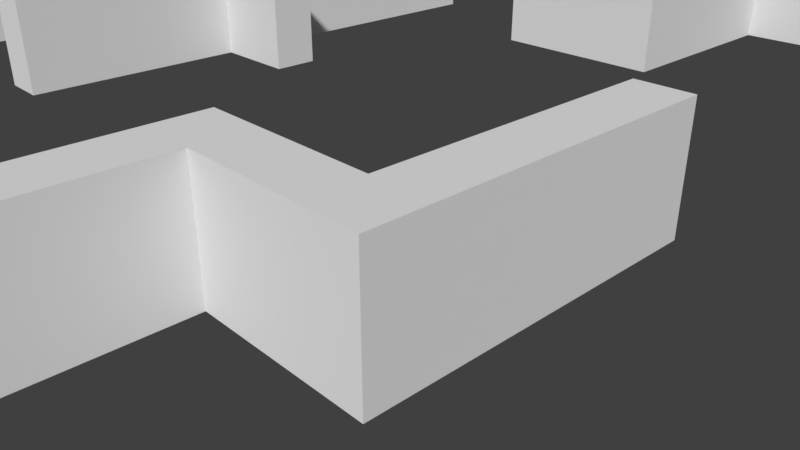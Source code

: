 # Source: Map_v1.blend  (saved by Blender 2.78.0; exported with 4.5.12 LTS)
import bpy
from mathutils import Matrix  # noqa: F401  (used for matrix-valued properties, if any)

bpy.ops.wm.read_factory_settings(use_empty=True)
scene = bpy.context.scene
scene.name = 'Scene'

# ---- collections
col_collection_1 = bpy.data.collections.new('Collection 1'); scene.collection.children.link(col_collection_1)

# ---- world
world_world = bpy.data.worlds.new('World'); scene.world = world_world
world_world.color = (0.05088, 0.05088, 0.05088)
world_world.use_sun_shadow = False
world_world.sun_shadow_jitter_overblur = 0.0
world_world.cycles.sampling_method = 'MANUAL'

# ---- cameras
cam_camera = bpy.data.cameras.new('Camera')
cam_camera.clip_end = 100.0
cam_camera.lens = 35.0
cam_camera.sensor_width = 32.0
cam_camera.sensor_height = 18.0
cam_camera.ortho_scale = 7.314
cam_camera.dof.focus_distance = 0.0
cam_camera.dof.aperture_fstop = 128.0

# ---- meshes
me_plane_003 = bpy.data.meshes.new('Plane.003')
me_plane_003.from_pydata([(19.56, 15.42, 0.002212), (19.56, 17.23, 0.002212), (25.01, 15.42, 0.002212), (25.01, 17.23, 0.002212), (19.56, 15.42, 0.2689), (19.56, 17.23, 0.2689), (25.01, 15.42, 0.2689), (25.01, 17.23, 0.2689)], [], [(0, 1, 5, 4), (2, 6, 4, 0), (6, 2, 3, 7), (3, 2, 0, 1), (6, 7, 5, 4), (7, 3, 1, 5)])
me_plane_003.use_remesh_preserve_volume = False
me_plane_003.use_remesh_preserve_attributes = False
me_plane_003.use_mirror_vertex_groups = False
me_plane_003.update()
me_plane_002 = bpy.data.meshes.new('Plane.002')
me_plane_002.from_pydata([(-29.54, -30.04, 0.002212), (30.46, -30.04, 0.002212), (-29.54, 29.96, 0.002212), (30.46, 29.96, 0.002212), (-29.54, 24.51, 0.002212), (-29.54, 19.05, 0.002212), (-29.54, 13.6, 0.002212), (-29.54, 8.144, 0.002212), (-29.54, 2.69, 0.002212), (-29.54, -2.765, 0.002212), (-29.54, -8.22, 0.002212), (-29.54, -13.67, 0.002212), (-29.54, -19.13, 0.002212), (-29.54, -24.58, 0.002212), (-24.08, -30.04, 0.002212), (-18.63, -30.04, 0.002212), (-13.17, -30.04, 0.002212), (-7.718, -30.04, 0.002212), (-2.263, -30.04, 0.002212), (3.192, -30.04, 0.002212), (8.646, -30.04, 0.002212), (14.1, -30.04, 0.002212), (19.56, -30.04, 0.002212), (25.01, -30.04, 0.002212), (30.46, -24.58, 0.002212), (30.46, -19.13, 0.002212), (30.46, -13.67, 0.002212), (30.46, -8.22, 0.002212), (30.46, -2.765, 0.002212), (30.46, 2.69, 0.002212), (30.46, 8.144, 0.002212), (30.46, 13.6, 0.002212), (30.46, 19.05, 0.002212), (30.46, 24.51, 0.002212), (25.01, 29.96, 0.002212), (19.56, 29.96, 0.002212), (14.1, 29.96, 0.002212), (8.646, 29.96, 0.002212), (3.192, 29.96, 0.002212), (-2.263, 29.96, 0.002212), (-7.718, 29.96, 0.002212), (-13.17, 29.96, 0.002212), (-18.63, 29.96, 0.002212), (-24.08, 29.96, 0.002212), (-24.08, 19.05, 0.002212), (-18.63, 2.69, 0.002212), (-18.63, 8.144, 0.002212), (-18.63, 13.6, 0.002212), (-18.63, 19.05, 0.002212), (-7.718, -19.13, 0.002212), (-7.718, -13.67, 0.002212), (-7.718, 19.05, 0.002212), (-2.263, -19.13, 0.002212), (-2.263, -13.67, 0.002212), (-2.263, -8.22, 0.002212), (-2.263, -2.765, 0.002212), (3.192, -2.765, 0.002212), (3.192, 2.69, 0.002212), (14.1, -24.58, 0.002212), (-29.54, -26.4, 0.002212), (-29.54, -28.22, 0.002212), (26.83, -30.04, 0.002212), (28.65, -30.04, 0.002212), (30.46, 26.33, 0.002212), (30.46, 28.14, 0.002212), (-25.9, 29.96, 0.002212), (-27.72, 29.96, 0.002212), (-29.54, 28.14, 0.002212), (-29.54, 26.33, 0.002212), (-29.54, 22.69, 0.002212), (-29.54, 20.87, 0.002212), (-29.54, 17.23, 0.002212), (-29.54, 15.42, 0.002212), (-29.54, 11.78, 0.002212), (-29.54, 9.962, 0.002212), (-29.54, 6.326, 0.002212), (-29.54, 4.508, 0.002212), (-29.54, 0.8714, 0.002212), (-29.54, -0.9468, 0.002212), (-29.54, -4.583, 0.002212), (-29.54, -6.401, 0.002212), (-29.54, -10.04, 0.002212), (-29.54, -11.86, 0.002212), (-29.54, -15.49, 0.002212), (-29.54, -17.31, 0.002212), (-29.54, -20.95, 0.002212), (-29.54, -22.77, 0.002212), (-27.72, -30.04, 0.002212), (-25.9, -30.04, 0.002212), (-22.26, -30.04, 0.002212), (-20.44, -30.04, 0.002212), (-16.81, -30.04, 0.002212), (-14.99, -30.04, 0.002212), (-11.35, -30.04, 0.002212), (-9.536, -30.04, 0.002212), (-5.899, -30.04, 0.002212), (-4.081, -30.04, 0.002212), (-0.4448, -30.04, 0.002212), (1.373, -30.04, 0.002212), (5.01, -30.04, 0.002212), (6.828, -30.04, 0.002212), (10.46, -30.04, 0.002212), (12.28, -30.04, 0.002212), (15.92, -30.04, 0.002212), (17.74, -30.04, 0.002212), (21.37, -30.04, 0.002212), (23.19, -30.04, 0.002212), (30.46, -28.22, 0.002212), (30.46, -26.4, 0.002212), (30.46, -22.77, 0.002212), (30.46, -20.95, 0.002212), (30.46, -17.31, 0.002212), (30.46, -15.49, 0.002212), (30.46, -11.86, 0.002212), (30.46, -10.04, 0.002212), (30.46, -6.401, 0.002212), (30.46, -4.583, 0.002212), (30.46, -0.9468, 0.002212), (30.46, 0.8714, 0.002212), (30.46, 4.508, 0.002212), (30.46, 6.326, 0.002212), (30.46, 9.962, 0.002212), (30.46, 11.78, 0.002212), (30.46, 15.42, 0.002212), (30.46, 17.23, 0.002212), (30.46, 20.87, 0.002212), (30.46, 22.69, 0.002212), (28.65, 29.96, 0.002212), (26.83, 29.96, 0.002212), (23.19, 29.96, 0.002212), (21.37, 29.96, 0.002212), (17.74, 29.96, 0.002212), (15.92, 29.96, 0.002212), (12.28, 29.96, 0.002212), (10.46, 29.96, 0.002212), (6.828, 29.96, 0.002212), (5.01, 29.96, 0.002212), (1.373, 29.96, 0.002212), (-0.4448, 29.96, 0.002212), (-4.081, 29.96, 0.002212), (-5.899, 29.96, 0.002212), (-9.536, 29.96, 0.002212), (-11.35, 29.96, 0.002212), (-14.99, 29.96, 0.002212), (-16.81, 29.96, 0.002212), (-20.44, 29.96, 0.002212), (-22.26, 29.96, 0.002212), (-24.08, 28.14, 0.002212), (-24.08, -28.22, 0.002212), (-24.08, 17.23, 0.002212), (-18.63, 28.14, 0.002212), (-18.63, -28.22, 0.002212), (-20.63, -17.31, 0.002212), (-20.63, -15.49, 0.002212), (-18.63, -0.9468, 0.002212), (-18.63, 0.8714, 0.002212), (-18.63, 4.508, 0.002212), (-18.63, 6.326, 0.002212), (-18.63, 9.962, 0.002212), (-18.63, 11.78, 0.002212), (-18.63, 15.42, 0.002212), (-18.63, 17.23, 0.002212), (-18.63, 20.87, 0.002212), (-18.63, 22.69, 0.002212), (-13.17, 28.14, 0.002212), (-13.17, -28.22, 0.002212), (-7.718, 28.14, 0.002212), (-7.718, -28.22, 0.002212), (-7.718, -22.77, 0.002212), (-7.718, -20.95, 0.002212), (-7.718, -17.31, 0.002212), (-7.718, -15.49, 0.002212), (-7.718, -11.86, 0.002212), (-7.718, 20.87, 0.002212), (-2.263, 28.14, 0.002212), (-2.263, -28.22, 0.002212), (-2.263, -22.77, 0.002212), (-2.263, -20.95, 0.002212), (-2.263, -17.31, 0.002212), (-2.263, -15.49, 0.002212), (-2.263, -11.86, 0.002212), (-2.263, -10.04, 0.002212), (-2.263, -6.401, 0.002212), (-2.263, -4.583, 0.002212), (3.192, 28.14, 0.002212), (3.192, -28.22, 0.002212), (3.192, -4.583, 0.002212), (3.192, -0.9468, 0.002212), (3.192, 0.8714, 0.002212), (3.192, 4.508, 0.002212), (3.192, 6.326, 0.002212), (8.646, 28.14, 0.002212), (8.646, -28.22, 0.002212), (8.646, -22.77, 0.002212), (8.646, -20.95, 0.002212), (8.646, 20.87, 0.002212), (8.646, 22.69, 0.002212), (14.1, 28.14, 0.002212), (14.1, -28.22, 0.002212), (14.1, -26.4, 0.002212), (14.1, -22.77, 0.002212), (14.1, -20.95, 0.002212), (14.1, 20.87, 0.002212), (14.1, 22.69, 0.002212), (19.56, 28.14, 0.002212), (19.56, -28.22, 0.002212), (19.56, 15.42, 0.002212), (19.56, 17.23, 0.002212), (25.01, 28.14, 0.002212), (25.01, -28.22, 0.002212), (25.01, 15.42, 0.002212), (25.01, 17.23, 0.002212), (-27.72, -24.58, 0.002212), (-27.72, -19.13, 0.002212), (-27.72, -13.67, 0.002212), (-27.72, -8.22, 0.002212), (-27.72, -2.765, 0.002212), (-27.72, 2.69, 0.002212), (-27.72, 8.144, 0.002212), (-27.72, 13.6, 0.002212), (-25.9, 19.05, 0.002212), (-27.72, 19.05, 0.002212), (-27.72, 24.51, 0.002212), (-20.44, 2.69, 0.002212), (-20.44, 8.144, 0.002212), (-20.44, 13.6, 0.002212), (-20.44, 19.05, 0.002212), (-22.26, 19.05, 0.002212), (-14.99, -24.58, 0.002212), (-16.81, -24.58, 0.002212), (-14.99, -19.13, 0.002212), (-16.81, -19.13, 0.002212), (-14.99, 8.144, 0.002212), (-16.81, 8.144, 0.002212), (-9.536, -19.13, 0.002212), (-9.536, -13.67, 0.002212), (-9.536, 19.05, 0.002212), (-11.35, 19.05, 0.002212), (-4.081, -13.67, 0.002212), (-5.899, -13.67, 0.002212), (-4.081, 19.05, 0.002212), (-5.899, 19.05, 0.002212), (-4.081, 24.51, 0.002212), (-5.899, 24.51, 0.002212), (-0.4448, -19.13, 0.002212), (-0.4448, -13.67, 0.002212), (-0.4448, -8.22, 0.002212), (1.373, -2.765, 0.002212), (-0.4448, -2.765, 0.002212), (5.01, -2.765, 0.002212), (5.01, 2.69, 0.002212), (15.92, -24.58, 0.002212), (17.74, 19.05, 0.002212), (15.92, 19.05, 0.002212), (17.74, 24.51, 0.002212), (15.92, 24.51, 0.002212), (28.65, -24.58, 0.002212), (28.65, -19.13, 0.002212), (28.65, -13.67, 0.002212), (28.65, -8.22, 0.002212), (28.65, -2.765, 0.002212), (28.65, 2.69, 0.002212), (28.65, 8.144, 0.002212), (28.65, 13.6, 0.002212), (28.65, 19.05, 0.002212), (28.65, 24.51, 0.002212), (28.65, 20.87, 0.002212), (28.65, 22.69, 0.002212), (26.83, 15.42, 0.002212), (26.83, 17.23, 0.002212), (28.65, 15.42, 0.002212), (28.65, 17.23, 0.002212), (28.65, 9.962, 0.002212), (28.65, 11.78, 0.002212), (28.65, 4.508, 0.002212), (28.65, 6.326, 0.002212), (28.65, -0.9468, 0.002212), (28.65, 0.8714, 0.002212), (28.65, -6.401, 0.002212), (28.65, -4.583, 0.002212), (28.65, -11.86, 0.002212), (28.65, -10.04, 0.002212), (28.65, -17.31, 0.002212), (28.65, -15.49, 0.002212), (28.65, -22.77, 0.002212), (28.65, -20.95, 0.002212), (26.83, -28.22, 0.002212), (28.65, -28.22, 0.002212), (28.65, -26.4, 0.002212), (21.37, -28.22, 0.002212), (23.19, -28.22, 0.002212), (15.92, 20.87, 0.002212), (15.92, 22.69, 0.002212), (17.74, 20.87, 0.002212), (17.74, 22.69, 0.002212), (15.92, 15.42, 0.002212), (15.92, 17.23, 0.002212), (17.74, 15.42, 0.002212), (17.74, 17.23, 0.002212), (15.92, -22.77, 0.002212), (15.92, -20.95, 0.002212), (15.92, -28.22, 0.002212), (15.92, -26.4, 0.002212), (17.74, -28.22, 0.002212), (10.46, 20.87, 0.002212), (10.46, 22.69, 0.002212), (12.28, 20.87, 0.002212), (12.28, 22.69, 0.002212), (10.46, -22.77, 0.002212), (10.46, -20.95, 0.002212), (12.28, -22.77, 0.002212), (12.28, -20.95, 0.002212), (10.46, -28.22, 0.002212), (12.28, -28.22, 0.002212), (6.828, 20.87, 0.002212), (6.828, 22.69, 0.002212), (5.01, 4.508, 0.002212), (5.01, 6.326, 0.002212), (5.01, -0.9468, 0.002212), (5.01, 0.8714, 0.002212), (5.01, -4.583, 0.002212), (6.828, -22.77, 0.002212), (6.828, -20.95, 0.002212), (5.01, -28.22, 0.002212), (6.828, -28.22, 0.002212), (-0.4448, -6.401, 0.002212), (-0.4448, -4.583, 0.002212), (1.373, -4.583, 0.002212), (-0.4448, -11.86, 0.002212), (-0.4448, -10.04, 0.002212), (-0.4448, -17.31, 0.002212), (-0.4448, -15.49, 0.002212), (-0.4448, -22.77, 0.002212), (-0.4448, -20.95, 0.002212), (-0.4448, -28.22, 0.002212), (1.373, -28.22, 0.002212), (-5.899, 20.87, 0.002212), (-5.899, 22.69, 0.002212), (-4.081, 20.87, 0.002212), (-4.081, 22.69, 0.002212), (-5.899, -11.86, 0.002212), (-4.081, -11.86, 0.002212), (-5.899, -28.22, 0.002212), (-4.081, -28.22, 0.002212), (-11.35, 20.87, 0.002212), (-9.536, 20.87, 0.002212), (-9.536, -11.86, 0.002212), (-9.536, -17.31, 0.002212), (-9.536, -15.49, 0.002212), (-9.536, -22.77, 0.002212), (-9.536, -20.95, 0.002212), (-11.35, -28.22, 0.002212), (-9.536, -28.22, 0.002212), (-16.81, 9.962, 0.002212), (-14.99, 9.962, 0.002212), (-16.81, -17.31, 0.002212), (-16.81, -15.49, 0.002212), (-14.99, -17.31, 0.002212), (-14.99, -15.49, 0.002212), (-16.81, -22.77, 0.002212), (-16.81, -20.95, 0.002212), (-14.99, -22.77, 0.002212), (-14.99, -20.95, 0.002212), (-16.81, -28.22, 0.002212), (-16.81, -26.4, 0.002212), (-14.99, -28.22, 0.002212), (-14.99, -26.4, 0.002212), (-20.44, 20.87, 0.002212), (-20.44, 22.69, 0.002212), (-22.26, 17.23, 0.002212), (-20.44, 15.42, 0.002212), (-20.44, 17.23, 0.002212), (-20.44, 9.962, 0.002212), (-20.44, 11.78, 0.002212), (-20.44, 4.508, 0.002212), (-20.44, 6.326, 0.002212), (-20.44, -0.9468, 0.002212), (-20.44, 0.8714, 0.002212), (-22.26, -28.22, 0.002212), (-20.44, -28.22, 0.002212), (-27.72, 20.87, 0.002212), (-27.72, 22.69, 0.002212), (-27.72, 15.42, 0.002212), (-27.72, 17.23, 0.002212), (-25.9, 17.23, 0.002212), (-27.72, 9.962, 0.002212), (-27.72, 11.78, 0.002212), (-27.72, 4.508, 0.002212), (-27.72, 6.326, 0.002212), (-27.72, -0.9468, 0.002212), (-27.72, 0.8714, 0.002212), (-27.72, -6.401, 0.002212), (-27.72, -4.583, 0.002212), (-27.72, -11.86, 0.002212), (-27.72, -10.04, 0.002212), (-27.72, -17.31, 0.002212), (-27.72, -15.49, 0.002212), (-25.9, -17.31, 0.002212), (-25.9, -15.49, 0.002212), (-27.72, -22.77, 0.002212), (-27.72, -20.95, 0.002212), (-27.72, -28.22, 0.002212), (-27.72, -26.4, 0.002212), (-25.9, -28.22, 0.002212), (21.37, 28.14, 0.002212), (23.19, 28.14, 0.002212), (15.92, 26.33, 0.002212), (15.92, 28.14, 0.002212), (17.74, 26.33, 0.002212), (17.74, 28.14, 0.002212), (10.46, 28.14, 0.002212), (12.28, 28.14, 0.002212), (5.01, 28.14, 0.002212), (6.828, 28.14, 0.002212), (-0.4448, 28.14, 0.002212), (1.373, 28.14, 0.002212), (-5.899, 26.33, 0.002212), (-5.899, 28.14, 0.002212), (-4.081, 26.33, 0.002212), (-4.081, 28.14, 0.002212), (-11.35, 28.14, 0.002212), (-9.536, 28.14, 0.002212), (-16.81, 28.14, 0.002212), (-14.99, 28.14, 0.002212), (-22.26, 28.14, 0.002212), (-20.44, 28.14, 0.002212), (-27.72, 26.33, 0.002212), (-27.72, 28.14, 0.002212), (-25.9, 28.14, 0.002212), (26.83, 28.14, 0.002212), (28.65, 26.33, 0.002212), (28.65, 28.14, 0.002212), (-29.54, -28.22, 0.2689), (-29.54, -30.04, 0.2689), (28.65, -30.04, 0.2689), (30.46, -30.04, 0.2689), (30.46, 28.14, 0.2689), (30.46, 29.96, 0.2689), (-27.72, 29.96, 0.2689), (-29.54, 29.96, 0.2689), (-29.54, 26.33, 0.2689), (-29.54, 24.51, 0.2689), (-29.54, 20.87, 0.2689), (-29.54, 19.05, 0.2689), (-29.54, 15.42, 0.2689), (-29.54, 13.6, 0.2689), (-29.54, 9.962, 0.2689), (-29.54, 8.144, 0.2689), (-29.54, 4.508, 0.2689), (-29.54, 2.69, 0.2689), (-29.54, -0.9468, 0.2689), (-29.54, -2.765, 0.2689), (-29.54, -6.401, 0.2689), (-29.54, -8.22, 0.2689), (-29.54, -11.86, 0.2689), (-29.54, -13.67, 0.2689), (-29.54, -17.31, 0.2689), (-29.54, -19.13, 0.2689), (-29.54, -22.77, 0.2689), (-29.54, -24.58, 0.2689), (-25.9, -30.04, 0.2689), (-24.08, -30.04, 0.2689), (-20.44, -30.04, 0.2689), (-18.63, -30.04, 0.2689), (-14.99, -30.04, 0.2689), (-13.17, -30.04, 0.2689), (-9.536, -30.04, 0.2689), (-7.718, -30.04, 0.2689), (-4.081, -30.04, 0.2689), (-2.263, -30.04, 0.2689), (1.373, -30.04, 0.2689), (3.192, -30.04, 0.2689), (6.828, -30.04, 0.2689), (8.646, -30.04, 0.2689), (12.28, -30.04, 0.2689), (14.1, -30.04, 0.2689), (17.74, -30.04, 0.2689), (19.56, -30.04, 0.2689), (23.19, -30.04, 0.2689), (25.01, -30.04, 0.2689), (30.46, -26.4, 0.2689), (30.46, -24.58, 0.2689), (30.46, -20.95, 0.2689), (30.46, -19.13, 0.2689), (30.46, -15.49, 0.2689), (30.46, -13.67, 0.2689), (30.46, -10.04, 0.2689), (30.46, -8.22, 0.2689), (30.46, -4.583, 0.2689), (30.46, -2.765, 0.2689), (30.46, 0.8714, 0.2689), (30.46, 2.69, 0.2689), (30.46, 6.326, 0.2689), (30.46, 8.144, 0.2689), (30.46, 11.78, 0.2689), (30.46, 13.6, 0.2689), (30.46, 17.23, 0.2689), (30.46, 19.05, 0.2689), (30.46, 22.69, 0.2689), (30.46, 24.51, 0.2689), (26.83, 29.96, 0.2689), (25.01, 29.96, 0.2689), (21.37, 29.96, 0.2689), (19.56, 29.96, 0.2689), (15.92, 29.96, 0.2689), (14.1, 29.96, 0.2689), (10.46, 29.96, 0.2689), (8.646, 29.96, 0.2689), (5.01, 29.96, 0.2689), (3.192, 29.96, 0.2689), (-0.4448, 29.96, 0.2689), (-2.263, 29.96, 0.2689), (-5.899, 29.96, 0.2689), (-7.718, 29.96, 0.2689), (-11.35, 29.96, 0.2689), (-13.17, 29.96, 0.2689), (-16.81, 29.96, 0.2689), (-18.63, 29.96, 0.2689), (-22.26, 29.96, 0.2689), (-24.08, 29.96, 0.2689), (-24.08, 28.14, 0.2689), (-24.08, 17.23, 0.2689), (-24.08, 19.05, 0.2689), (-18.63, 28.14, 0.2689), (-18.63, 0.8714, 0.2689), (-18.63, 2.69, 0.2689), (-18.63, 6.326, 0.2689), (-18.63, 8.144, 0.2689), (-18.63, 11.78, 0.2689), (-18.63, 13.6, 0.2689), (-18.63, 17.23, 0.2689), (-18.63, 19.05, 0.2689), (-13.17, 28.14, 0.2689), (-7.718, 28.14, 0.2689), (-7.718, -20.95, 0.2689), (-7.718, -19.13, 0.2689), (-7.718, -15.49, 0.2689), (-7.718, -13.67, 0.2689), (-2.263, 28.14, 0.2689), (-2.263, -20.95, 0.2689), (-2.263, -19.13, 0.2689), (-2.263, -15.49, 0.2689), (-2.263, -13.67, 0.2689), (-2.263, -10.04, 0.2689), (-2.263, -8.22, 0.2689), (-2.263, -4.583, 0.2689), (-2.263, -2.765, 0.2689), (3.192, 28.14, 0.2689), (3.192, -4.583, 0.2689), (3.192, -2.765, 0.2689), (3.192, 0.8714, 0.2689), (3.192, 2.69, 0.2689), (8.646, 28.14, 0.2689), (14.1, 28.14, 0.2689), (14.1, -26.4, 0.2689), (14.1, -24.58, 0.2689), (19.56, 28.14, 0.2689), (25.01, 28.14, 0.2689), (-27.72, -24.58, 0.2689), (-27.72, -19.13, 0.2689), (-27.72, -13.67, 0.2689), (-27.72, -8.22, 0.2689), (-27.72, -2.765, 0.2689), (-27.72, 2.69, 0.2689), (-27.72, 8.144, 0.2689), (-27.72, 13.6, 0.2689), (-27.72, 19.05, 0.2689), (-27.72, 24.51, 0.2689), (-22.26, 19.05, 0.2689), (-16.81, 8.144, 0.2689), (-5.899, -13.67, 0.2689), (-5.899, 19.05, 0.2689), (-7.718, 19.05, 0.2689), (-0.4448, -19.13, 0.2689), (-0.4448, -13.67, 0.2689), (-0.4448, -8.22, 0.2689), (-0.4448, -2.765, 0.2689), (5.01, -2.765, 0.2689), (5.01, 2.69, 0.2689), (15.92, -24.58, 0.2689), (-29.54, -26.4, 0.2689), (26.83, -30.04, 0.2689), (30.46, 26.33, 0.2689), (-25.9, 29.96, 0.2689), (-29.54, 28.14, 0.2689), (-29.54, 22.69, 0.2689), (-29.54, 17.23, 0.2689), (-29.54, 11.78, 0.2689), (-29.54, 6.326, 0.2689), (-29.54, 0.8714, 0.2689), (-29.54, -4.583, 0.2689), (-29.54, -10.04, 0.2689), (-29.54, -15.49, 0.2689), (-29.54, -20.95, 0.2689), (-27.72, -30.04, 0.2689), (-22.26, -30.04, 0.2689), (-16.81, -30.04, 0.2689), (-11.35, -30.04, 0.2689), (-5.899, -30.04, 0.2689), (-0.4448, -30.04, 0.2689), (5.01, -30.04, 0.2689), (10.46, -30.04, 0.2689), (15.92, -30.04, 0.2689), (21.37, -30.04, 0.2689), (30.46, -28.22, 0.2689), (30.46, -22.77, 0.2689), (30.46, -17.31, 0.2689), (30.46, -11.86, 0.2689), (30.46, -6.401, 0.2689), (30.46, -0.9468, 0.2689), (30.46, 4.508, 0.2689), (30.46, 9.962, 0.2689), (30.46, 15.42, 0.2689), (30.46, 20.87, 0.2689), (28.65, 29.96, 0.2689), (23.19, 29.96, 0.2689), (17.74, 29.96, 0.2689), (12.28, 29.96, 0.2689), (6.828, 29.96, 0.2689), (1.373, 29.96, 0.2689), (-4.081, 29.96, 0.2689), (-9.536, 29.96, 0.2689), (-14.99, 29.96, 0.2689), (-20.44, 29.96, 0.2689), (-24.08, -28.22, 0.2689), (-18.63, -28.22, 0.2689), (-20.63, -17.31, 0.2689), (-20.63, -15.49, 0.2689), (-18.63, -0.9468, 0.2689), (-18.63, 4.508, 0.2689), (-18.63, 9.962, 0.2689), (-18.63, 15.42, 0.2689), (-18.63, 20.87, 0.2689), (-18.63, 22.69, 0.2689), (-13.17, -28.22, 0.2689), (-7.718, -28.22, 0.2689), (-7.718, -22.77, 0.2689), (-7.718, -17.31, 0.2689), (-7.718, -11.86, 0.2689), (-7.718, 20.87, 0.2689), (-2.263, -28.22, 0.2689), (-2.263, -22.77, 0.2689), (-2.263, -17.31, 0.2689), (-2.263, -11.86, 0.2689), (-2.263, -6.401, 0.2689), (3.192, -28.22, 0.2689), (3.192, -0.9468, 0.2689), (3.192, 4.508, 0.2689), (3.192, 6.326, 0.2689), (8.646, -28.22, 0.2689), (8.646, -22.77, 0.2689), (8.646, -20.95, 0.2689), (8.646, 20.87, 0.2689), (8.646, 22.69, 0.2689), (14.1, -28.22, 0.2689), (14.1, -22.77, 0.2689), (14.1, -20.95, 0.2689), (14.1, 20.87, 0.2689), (14.1, 22.69, 0.2689), (19.56, -28.22, 0.2689), (19.56, 15.42, 0.2689), (19.56, 17.23, 0.2689), (25.01, -28.22, 0.2689), (25.01, 15.42, 0.2689), (25.01, 17.23, 0.2689), (-25.9, 19.05, 0.2689), (-20.44, 2.69, 0.2689), (-20.44, 8.144, 0.2689), (-20.44, 13.6, 0.2689), (-20.44, 19.05, 0.2689), (-14.99, -24.58, 0.2689), (-16.81, -24.58, 0.2689), (-14.99, -19.13, 0.2689), (-16.81, -19.13, 0.2689), (-14.99, 8.144, 0.2689), (-9.536, -19.13, 0.2689), (-9.536, -13.67, 0.2689), (-9.536, 19.05, 0.2689), (-11.35, 19.05, 0.2689), (-4.081, -13.67, 0.2689), (-4.081, 19.05, 0.2689), (-4.081, 24.51, 0.2689), (-5.899, 24.51, 0.2689), (1.373, -2.765, 0.2689), (17.74, 19.05, 0.2689), (15.92, 19.05, 0.2689), (17.74, 24.51, 0.2689), (15.92, 24.51, 0.2689), (28.65, -24.58, 0.2689), (28.65, -19.13, 0.2689), (28.65, -13.67, 0.2689), (28.65, -8.22, 0.2689), (28.65, -2.765, 0.2689), (28.65, 2.69, 0.2689), (28.65, 8.144, 0.2689), (28.65, 13.6, 0.2689), (28.65, 19.05, 0.2689), (28.65, 24.51, 0.2689), (28.65, 22.69, 0.2689), (28.65, 20.87, 0.2689), (26.83, 15.42, 0.2689), (26.83, 17.23, 0.2689), (28.65, 17.23, 0.2689), (28.65, 15.42, 0.2689), (28.65, 11.78, 0.2689), (28.65, 9.962, 0.2689), (28.65, 6.326, 0.2689), (28.65, 4.508, 0.2689), (28.65, 0.8714, 0.2689), (28.65, -0.9468, 0.2689), (28.65, -4.583, 0.2689), (28.65, -6.401, 0.2689), (28.65, -10.04, 0.2689), (28.65, -11.86, 0.2689), (28.65, -15.49, 0.2689), (28.65, -17.31, 0.2689), (28.65, -20.95, 0.2689), (28.65, -22.77, 0.2689), (26.83, -28.22, 0.2689), (28.65, -26.4, 0.2689), (28.65, -28.22, 0.2689), (21.37, -28.22, 0.2689), (23.19, -28.22, 0.2689), (15.92, 22.69, 0.2689), (15.92, 20.87, 0.2689), (17.74, 22.69, 0.2689), (17.74, 20.87, 0.2689), (15.92, 17.23, 0.2689), (15.92, 15.42, 0.2689), (17.74, 17.23, 0.2689), (17.74, 15.42, 0.2689), (15.92, -22.77, 0.2689), (15.92, -20.95, 0.2689), (15.92, -26.4, 0.2689), (15.92, -28.22, 0.2689), (17.74, -28.22, 0.2689), (10.46, 20.87, 0.2689), (10.46, 22.69, 0.2689), (12.28, 20.87, 0.2689), (12.28, 22.69, 0.2689), (10.46, -22.77, 0.2689), (10.46, -20.95, 0.2689), (12.28, -22.77, 0.2689), (12.28, -20.95, 0.2689), (10.46, -28.22, 0.2689), (12.28, -28.22, 0.2689), (6.828, 20.87, 0.2689), (6.828, 22.69, 0.2689), (5.01, 4.508, 0.2689), (5.01, 6.326, 0.2689), (5.01, 0.8714, 0.2689), (5.01, -0.9468, 0.2689), (5.01, -4.583, 0.2689), (6.828, -22.77, 0.2689), (6.828, -20.95, 0.2689), (5.01, -28.22, 0.2689), (6.828, -28.22, 0.2689), (-0.4448, -4.583, 0.2689), (-0.4448, -6.401, 0.2689), (1.373, -4.583, 0.2689), (-0.4448, -10.04, 0.2689), (-0.4448, -11.86, 0.2689), (-0.4448, -15.49, 0.2689), (-0.4448, -17.31, 0.2689), (-0.4448, -20.95, 0.2689), (-0.4448, -22.77, 0.2689), (-0.4448, -28.22, 0.2689), (1.373, -28.22, 0.2689), (-5.899, 22.69, 0.2689), (-5.899, 20.87, 0.2689), (-4.081, 22.69, 0.2689), (-4.081, 20.87, 0.2689), (-5.899, -11.86, 0.2689), (-4.081, -11.86, 0.2689), (-5.899, -28.22, 0.2689), (-4.081, -28.22, 0.2689), (-11.35, 20.87, 0.2689), (-9.536, 20.87, 0.2689), (-9.536, -11.86, 0.2689), (-9.536, -15.49, 0.2689), (-9.536, -17.31, 0.2689), (-9.536, -20.95, 0.2689), (-9.536, -22.77, 0.2689), (-11.35, -28.22, 0.2689), (-9.536, -28.22, 0.2689), (-16.81, 9.962, 0.2689), (-14.99, 9.962, 0.2689), (-16.81, -17.31, 0.2689), (-16.81, -15.49, 0.2689), (-14.99, -17.31, 0.2689), (-14.99, -15.49, 0.2689), (-16.81, -20.95, 0.2689), (-16.81, -22.77, 0.2689), (-14.99, -20.95, 0.2689), (-14.99, -22.77, 0.2689), (-16.81, -26.4, 0.2689), (-16.81, -28.22, 0.2689), (-14.99, -26.4, 0.2689), (-14.99, -28.22, 0.2689), (-20.44, 20.87, 0.2689), (-20.44, 22.69, 0.2689), (-22.26, 17.23, 0.2689), (-20.44, 17.23, 0.2689), (-20.44, 15.42, 0.2689), (-20.44, 11.78, 0.2689), (-20.44, 9.962, 0.2689), (-20.44, 6.326, 0.2689), (-20.44, 4.508, 0.2689), (-20.44, 0.8714, 0.2689), (-20.44, -0.9468, 0.2689), (-22.26, -28.22, 0.2689), (-20.44, -28.22, 0.2689), (-27.72, 22.69, 0.2689), (-27.72, 20.87, 0.2689), (-27.72, 17.23, 0.2689), (-27.72, 15.42, 0.2689), (-25.9, 17.23, 0.2689), (-27.72, 11.78, 0.2689), (-27.72, 9.962, 0.2689), (-27.72, 6.326, 0.2689), (-27.72, 4.508, 0.2689), (-27.72, 0.8714, 0.2689), (-27.72, -0.9468, 0.2689), (-27.72, -4.583, 0.2689), (-27.72, -6.401, 0.2689), (-27.72, -10.04, 0.2689), (-27.72, -11.86, 0.2689), (-27.72, -15.49, 0.2689), (-27.72, -17.31, 0.2689), (-25.9, -17.31, 0.2689), (-25.9, -15.49, 0.2689), (-27.72, -20.95, 0.2689), (-27.72, -22.77, 0.2689), (-27.72, -26.4, 0.2689), (-27.72, -28.22, 0.2689), (-25.9, -28.22, 0.2689), (21.37, 28.14, 0.2689), (23.19, 28.14, 0.2689), (15.92, 28.14, 0.2689), (15.92, 26.33, 0.2689), (17.74, 28.14, 0.2689), (17.74, 26.33, 0.2689), (10.46, 28.14, 0.2689), (12.28, 28.14, 0.2689), (5.01, 28.14, 0.2689), (6.828, 28.14, 0.2689), (-0.4448, 28.14, 0.2689), (1.373, 28.14, 0.2689), (-5.899, 28.14, 0.2689), (-5.899, 26.33, 0.2689), (-4.081, 28.14, 0.2689), (-4.081, 26.33, 0.2689), (-11.35, 28.14, 0.2689), (-9.536, 28.14, 0.2689), (-16.81, 28.14, 0.2689), (-14.99, 28.14, 0.2689), (-22.26, 28.14, 0.2689), (-20.44, 28.14, 0.2689), (-27.72, 28.14, 0.2689), (-27.72, 26.33, 0.2689), (-25.9, 28.14, 0.2689), (26.83, 28.14, 0.2689), (28.65, 28.14, 0.2689), (28.65, 26.33, 0.2689)], [], [(215, 391, 824, 561), (345, 344, 776, 777), (32, 125, 613, 497), (392, 216, 562, 823), (123, 124, 496, 612), (358, 356, 788, 790), (58, 199, 554, 555), (31, 123, 612, 495), (121, 122, 494, 611), (356, 153, 627, 788), (30, 121, 611, 493), (152, 355, 787, 626), (205, 303, 735, 659), (119, 120, 492, 610), (357, 358, 790, 789), (29, 119, 610, 491), (230, 357, 789, 672), (303, 301, 734, 735), (117, 118, 490, 609), (28, 117, 609, 489), (115, 116, 488, 608), (355, 231, 673, 787), (27, 115, 608, 487), (389, 390, 821, 822), (113, 114, 486, 607), (216, 389, 822, 562), (26, 113, 607, 485), (390, 217, 563, 821), (301, 302, 733, 734), (111, 112, 484, 606), (25, 111, 606, 483), (302, 251, 579, 733), (109, 110, 482, 605), (24, 109, 605, 481), (107, 108, 480, 604), (429, 431, 862, 861), (1, 107, 604, 435), (57, 188, 550, 551), (105, 106, 478, 603), (208, 429, 861, 557), (300, 201, 656, 732), (22, 105, 603, 477), (103, 104, 476, 602), (431, 430, 863, 862), (186, 320, 752, 548), (21, 103, 602, 475), (387, 388, 819, 820), (430, 265, 697, 863), (101, 102, 474, 601), (217, 387, 820, 563), (20, 101, 601, 473), (388, 218, 564, 819), (299, 300, 732, 731), (99, 100, 472, 600), (251, 299, 731, 579), (19, 99, 600, 471), (200, 58, 555, 655), (97, 98, 470, 599), (199, 198, 654, 554), (428, 147, 520, 860), (18, 97, 599, 469), (320, 249, 577, 752), (95, 96, 468, 598), (427, 428, 860, 858), (17, 95, 598, 467), (55, 183, 545, 546), (93, 94, 466, 597), (54, 181, 543, 544), (16, 93, 597, 465), (53, 179, 541, 542), (91, 92, 464, 596), (52, 177, 539, 540), (15, 91, 596, 463), (385, 386, 817, 818), (89, 90, 462, 595), (218, 385, 818, 564), (14, 89, 595, 461), (386, 219, 565, 817), (426, 427, 858, 859), (87, 88, 460, 594), (384, 149, 521, 816), (222, 426, 859, 567), (0, 87, 594, 433), (318, 319, 750, 751), (85, 86, 458, 593), (383, 384, 816, 814), (425, 150, 523, 857), (249, 318, 751, 577), (12, 85, 593, 457), (287, 286, 718, 720), (319, 250, 578, 750), (83, 84, 456, 592), (424, 425, 857, 856), (11, 83, 592, 455), (286, 209, 662, 718), (81, 82, 454, 591), (147, 424, 856, 520), (288, 287, 720, 719), (171, 50, 537, 536), (10, 81, 591, 453), (169, 49, 535, 534), (79, 80, 452, 590), (256, 288, 719, 688), (317, 190, 648, 749), (9, 79, 590, 451), (382, 383, 814, 815), (77, 78, 450, 589), (219, 382, 815, 565), (8, 77, 589, 449), (75, 76, 448, 588), (336, 173, 639, 769), (7, 75, 588, 447), (338, 339, 770, 771), (316, 317, 749, 748), (73, 74, 446, 587), (240, 338, 771, 680), (423, 164, 532, 855), (250, 316, 748, 578), (6, 73, 587, 445), (339, 242, 681, 770), (71, 72, 444, 586), (337, 336, 769, 768), (422, 423, 855, 854), (5, 71, 586, 443), (69, 70, 442, 585), (243, 337, 768, 682), (150, 422, 854, 523), (285, 284, 717, 716), (4, 69, 585, 441), (284, 256, 688, 717), (67, 68, 440, 584), (185, 335, 767, 645), (257, 285, 716, 689), (2, 67, 584, 439), (380, 381, 812, 813), (65, 66, 438, 583), (335, 334, 766, 767), (190, 189, 647, 648), (221, 380, 813, 566), (161, 48, 531, 530), (43, 65, 583, 519), (189, 57, 551, 647), (381, 222, 567, 812), (159, 47, 529, 528), (63, 64, 436, 582), (334, 175, 640, 766), (188, 187, 646, 550), (247, 248, 576, 683), (157, 46, 527, 526), (33, 63, 582, 499), (354, 353, 785, 786), (187, 56, 549, 646), (151, 379, 811, 625), (56, 247, 683, 549), (155, 45, 525, 524), (61, 62, 434, 581), (421, 166, 533, 853), (23, 61, 581, 479), (353, 158, 630, 785), (379, 378, 810, 811), (59, 60, 432, 580), (420, 421, 853, 852), (13, 59, 580, 459), (232, 354, 786, 674), (378, 148, 624, 810), (164, 420, 852, 532), (283, 282, 715, 714), (282, 257, 689, 715), (258, 283, 714, 690), (176, 332, 765, 641), (241, 240, 680, 571), (419, 174, 538, 850), (332, 333, 764, 765), (196, 315, 747, 653), (314, 195, 652, 746), (333, 244, 573, 764), (166, 417, 848, 533), (281, 280, 713, 712), (280, 258, 690, 713), (146, 43, 519, 518), (418, 419, 850, 851), (259, 281, 712, 691), (144, 42, 517, 516), (242, 418, 851, 681), (142, 41, 515, 514), (140, 40, 513, 512), (315, 314, 746, 747), (417, 416, 849, 848), (138, 39, 511, 510), (183, 182, 644, 545), (239, 238, 679, 570), (416, 243, 682, 849), (136, 38, 509, 508), (182, 54, 544, 644), (238, 53, 542, 679), (134, 37, 507, 506), (181, 180, 643, 543), (415, 184, 547, 847), (132, 36, 505, 504), (130, 35, 503, 502), (330, 331, 762, 763), (179, 178, 642, 541), (414, 415, 847, 846), (128, 34, 501, 500), (244, 330, 763, 573), (178, 52, 540, 642), (126, 33, 499, 498), (198, 313, 745, 654), (331, 245, 574, 762), (177, 176, 641, 539), (174, 414, 846, 538), (279, 278, 711, 710), (124, 32, 497, 496), (278, 259, 691, 711), (122, 31, 495, 494), (313, 312, 744, 745), (862, 436, 437, 614), (860, 520, 519, 583), (857, 523, 517, 623), (855, 532, 515, 622), (853, 533, 513, 621), (850, 538, 511, 620), (847, 547, 509, 619), (845, 552, 507, 618), (843, 553, 505, 617), (840, 556, 503, 616), (837, 557, 501, 615), (816, 521, 522, 665), (808, 524, 525, 666), (806, 526, 527, 667), (804, 528, 529, 668), (802, 530, 531, 669), (781, 534, 535, 675), (779, 536, 537, 676), (759, 548, 549, 683), (719, 480, 481, 688), (716, 482, 483, 689), (714, 484, 485, 690), (712, 486, 487, 691), (710, 488, 489, 692), (708, 490, 491, 693), (706, 492, 493, 694), (704, 494, 495, 695), (702, 496, 497, 696), (698, 498, 499, 697), (696, 497, 613, 699), (699, 613, 498, 698), (663, 700, 701, 664), (700, 703, 702, 701), (695, 495, 612, 703), (703, 612, 496, 702), (694, 493, 611, 705), (705, 611, 494, 704), (693, 491, 610, 707), (707, 610, 492, 706), (692, 489, 609, 709), (709, 609, 490, 708), (691, 487, 608, 711), (711, 608, 488, 710), (690, 485, 607, 713), (713, 607, 486, 712), (689, 483, 606, 715), (715, 606, 484, 714), (688, 481, 605, 717), (717, 605, 482, 716), (479, 581, 718, 662), (581, 434, 720, 718), (434, 435, 604, 720), (720, 604, 480, 719), (477, 603, 721, 659), (603, 478, 722, 721), (478, 479, 662, 722), (723, 725, 686, 687), (657, 724, 723, 658), (685, 684, 726, 724), (724, 726, 725, 723), (727, 729, 684, 685), (728, 730, 729, 727), (730, 660, 661, 729), (555, 579, 731, 655), (655, 731, 732, 656), (554, 733, 579, 555), (475, 602, 734, 654), (654, 734, 733, 554), (602, 476, 735, 734), (476, 477, 659, 735), (652, 736, 737, 653), (736, 738, 739, 737), (738, 657, 658, 739), (650, 740, 741, 651), (740, 742, 743, 741), (742, 655, 656, 743), (473, 601, 744, 649), (601, 474, 745, 744), (474, 475, 654, 745), (746, 652, 653, 747), (551, 578, 748, 647), (647, 748, 749, 648), (550, 750, 578, 551), (549, 577, 751, 646), (646, 751, 750, 550), (548, 752, 577, 549), (753, 650, 651, 754), (471, 600, 755, 645), (600, 472, 756, 755), (472, 473, 649, 756), (545, 757, 576, 546), (757, 759, 683, 576), (544, 575, 758, 644), (644, 758, 757, 545), (543, 760, 575, 544), (542, 574, 761, 643), (643, 761, 760, 543), (541, 762, 574, 542), (540, 573, 763, 642), (642, 763, 762, 541), (539, 764, 573, 540), (641, 765, 764, 539), (469, 599, 766, 640), (599, 470, 767, 766), (470, 471, 645, 767), (768, 770, 681, 682), (572, 571, 769, 639), (571, 680, 771, 769), (769, 771, 770, 768), (537, 570, 772, 638), (570, 679, 773, 772), (679, 542, 643, 773), (467, 598, 774, 635), (598, 468, 775, 774), (468, 469, 640, 775), (678, 677, 777, 776), (677, 572, 639, 777), (676, 537, 638, 778), (675, 535, 637, 780), (780, 637, 536, 779), (782, 636, 534, 781), (465, 597, 783, 634), (597, 466, 784, 783), (466, 467, 635, 784), (527, 569, 785, 630), (569, 674, 786, 785), (626, 787, 788, 627), (673, 672, 789, 787), (787, 789, 790, 788), (791, 793, 672, 673), (671, 670, 794, 792), (792, 794, 793, 791), (795, 797, 670, 671), (463, 596, 796, 625), (596, 464, 798, 796), (796, 798, 797, 795), (464, 465, 634, 798), (669, 531, 632, 799), (799, 632, 633, 800), (521, 801, 568, 522), (801, 802, 669, 568), (668, 529, 631, 803), (803, 631, 530, 802), (667, 527, 630, 805), (805, 630, 528, 804), (666, 525, 629, 807), (807, 629, 526, 806), (809, 628, 524, 808), (461, 595, 810, 624), (595, 462, 811, 810), (462, 463, 625, 811), (585, 812, 567, 441), (443, 566, 813, 442), (442, 813, 812, 585), (586, 814, 566, 443), (814, 816, 665, 566), (445, 565, 815, 444), (444, 815, 814, 586), (587, 817, 565, 445), (447, 564, 818, 446), (446, 818, 817, 587), (588, 819, 564, 447), (449, 563, 820, 448), (448, 820, 819, 588), (589, 821, 563, 449), (451, 562, 822, 450), (450, 822, 821, 589), (590, 823, 562, 451), (453, 561, 824, 452), (452, 824, 823, 590), (591, 825, 561, 453), (455, 560, 826, 454), (454, 826, 825, 591), (592, 827, 560, 455), (457, 559, 828, 456), (456, 828, 827, 592), (828, 829, 830, 827), (830, 829, 397, 398), (593, 831, 559, 457), (459, 558, 832, 458), (458, 832, 831, 593), (580, 833, 558, 459), (433, 594, 834, 432), (432, 834, 833, 580), (594, 460, 835, 834), (460, 461, 624, 835), (556, 836, 502, 503), (836, 837, 615, 502), (553, 838, 504, 505), (838, 840, 616, 504), (687, 686, 841, 839), (839, 841, 840, 838), (552, 842, 506, 507), (842, 843, 617, 506), (547, 844, 508, 509), (844, 845, 618, 508), (538, 846, 510, 511), (846, 847, 619, 510), (533, 848, 512, 513), (848, 850, 620, 512), (682, 681, 851, 849), (849, 851, 850, 848), (532, 852, 514, 515), (852, 853, 621, 514), (523, 854, 516, 517), (854, 855, 622, 516), (520, 856, 518, 519), (856, 857, 623, 518), (584, 858, 438, 439), (858, 860, 583, 438), (441, 567, 859, 440), (440, 859, 858, 584), (557, 861, 500, 501), (861, 862, 614, 500), (697, 499, 582, 863), (863, 582, 436, 862), (125, 126, 498, 613), (391, 392, 823, 824), (231, 360, 791, 673), (3, 127, 614, 437), (173, 345, 777, 639), (359, 229, 671, 792), (127, 128, 500, 614), (195, 304, 736, 652), (360, 359, 792, 791), (34, 129, 615, 501), (305, 196, 653, 737), (362, 230, 672, 793), (129, 130, 502, 615), (304, 306, 738, 736), (228, 361, 794, 670), (35, 131, 616, 503), (307, 305, 737, 739), (361, 362, 793, 794), (131, 132, 504, 616), (306, 202, 657, 738), (36, 133, 617, 505), (203, 307, 739, 658), (133, 134, 506, 617), (37, 135, 618, 507), (135, 136, 508, 618), (394, 215, 561, 825), (38, 137, 619, 509), (322, 321, 753, 754), (214, 393, 826, 560), (137, 138, 510, 619), (393, 394, 825, 826), (229, 364, 795, 671), (39, 139, 620, 511), (139, 140, 512, 620), (364, 363, 796, 795), (40, 141, 621, 513), (366, 228, 670, 797), (141, 142, 514, 621), (321, 193, 650, 753), (41, 143, 622, 515), (194, 322, 754, 651), (365, 366, 797, 798), (143, 144, 516, 622), (363, 151, 625, 796), (42, 145, 623, 517), (145, 146, 518, 623), (340, 172, 638, 772), (396, 214, 560, 827), (165, 365, 798, 634), (213, 395, 828, 559), (341, 340, 772, 773), (323, 185, 645, 755), (180, 341, 773, 643), (324, 323, 755, 756), (192, 324, 756, 649), (367, 226, 669, 799), (368, 367, 799, 800), (395, 397, 829, 828), (398, 396, 827, 830), (400, 213, 559, 831), (212, 399, 832, 558), (163, 368, 800, 633), (399, 400, 831, 832), (370, 225, 668, 803), (371, 370, 803, 802), (149, 369, 801, 521), (369, 371, 802, 801), (402, 212, 558, 833), (227, 44, 522, 568), (401, 402, 833, 834), (153, 152, 626, 627), (44, 220, 665, 522), (265, 267, 698, 697), (220, 221, 566, 665), (225, 373, 804, 668), (266, 264, 696, 699), (372, 224, 667, 805), (267, 266, 699, 698), (373, 372, 805, 804), (403, 401, 834, 835), (46, 233, 569, 527), (154, 155, 524, 628), (148, 403, 835, 624), (45, 156, 629, 525), (342, 167, 635, 774), (156, 157, 526, 629), (343, 342, 774, 775), (158, 159, 528, 630), (47, 160, 631, 529), (175, 343, 775, 640), (160, 161, 530, 631), (48, 162, 632, 531), (264, 271, 702, 696), (162, 163, 633, 632), (224, 375, 806, 667), (270, 263, 695, 703), (344, 237, 678, 776), (374, 223, 666, 807), (204, 404, 836, 556), (375, 374, 807, 806), (210, 268, 700, 663), (346, 235, 676, 778), (269, 211, 664, 701), (404, 405, 837, 836), (268, 270, 703, 700), (271, 269, 701, 702), (405, 208, 557, 837), (50, 239, 570, 537), (406, 255, 687, 839), (226, 227, 568, 669), (407, 406, 839, 838), (172, 346, 778, 638), (254, 408, 841, 686), (263, 273, 704, 695), (408, 409, 840, 841), (223, 377, 808, 666), (289, 205, 659, 721), (272, 262, 694, 705), (51, 241, 571, 572), (273, 272, 705, 704), (197, 407, 838, 553), (377, 376, 809, 808), (235, 348, 779, 676), (290, 289, 721, 722), (347, 234, 675, 780), (348, 347, 780, 779), (209, 290, 722, 662), (60, 0, 433, 432), (409, 204, 556, 840), (62, 1, 435, 434), (255, 292, 723, 687), (376, 154, 628, 809), (248, 55, 546, 576), (64, 3, 437, 436), (291, 253, 685, 724), (66, 2, 439, 438), (68, 4, 441, 440), (294, 254, 686, 725), (70, 5, 443, 442), (252, 293, 726, 684), (72, 6, 445, 444), (293, 294, 725, 726), (262, 275, 706, 694), (233, 232, 674, 569), (74, 7, 447, 446), (202, 291, 724, 657), (274, 261, 693, 707), (292, 203, 658, 723), (76, 8, 449, 448), (275, 274, 707, 706), (191, 410, 842, 552), (234, 350, 781, 675), (78, 9, 451, 450), (246, 325, 758, 575), (80, 10, 453, 452), (410, 411, 843, 842), (168, 169, 534, 636), (325, 326, 757, 758), (350, 349, 782, 781), (82, 11, 455, 454), (49, 170, 637, 535), (84, 12, 457, 456), (411, 197, 553, 843), (170, 171, 536, 637), (253, 296, 727, 685), (86, 13, 459, 458), (88, 14, 461, 460), (296, 295, 728, 727), (90, 15, 463, 462), (349, 168, 636, 782), (298, 252, 684, 729), (92, 16, 465, 464), (193, 308, 740, 650), (94, 17, 467, 466), (326, 327, 759, 757), (309, 194, 651, 741), (96, 18, 469, 468), (261, 277, 708, 693), (308, 310, 742, 740), (98, 19, 471, 470), (276, 260, 692, 709), (327, 186, 548, 759), (311, 309, 741, 743), (100, 20, 473, 472), (277, 276, 709, 708), (184, 412, 844, 547), (329, 246, 575, 760), (310, 200, 655, 742), (102, 21, 475, 474), (295, 297, 730, 728), (245, 328, 761, 574), (201, 311, 743, 656), (104, 22, 477, 476), (412, 413, 845, 844), (328, 329, 760, 761), (106, 23, 479, 478), (297, 206, 660, 730), (351, 165, 634, 783), (108, 24, 481, 480), (207, 298, 729, 661), (413, 191, 552, 845), (110, 25, 483, 482), (352, 351, 783, 784), (112, 26, 485, 484), (114, 27, 487, 486), (167, 352, 784, 635), (116, 28, 489, 488), (312, 192, 649, 744), (118, 29, 491, 490), (236, 51, 572, 677), (120, 30, 493, 492), (260, 279, 710, 692), (237, 236, 677, 678), (660, 206, 207, 661), (664, 211, 210, 663)])
me_plane_002.use_remesh_preserve_volume = False
me_plane_002.use_remesh_preserve_attributes = False
me_plane_002.use_mirror_vertex_groups = False
me_plane_002.update()

# ---- objects
ob_door = bpy.data.objects.new('Door', me_plane_003)
ob_walls = bpy.data.objects.new('Walls', me_plane_002)
ob_camera = bpy.data.objects.new('Camera', cam_camera)

# ---- transforms, parenting, visibility, modifiers, constraints
ob_door.location = (0.0, 0.0, 0.0)
ob_door.scale = (0.5, 0.5, 7.5)
ob_door.lineart.crease_threshold = 0.0
ob_walls.location = (0.0, 0.0, 0.0)
ob_walls.scale = (0.5, 0.5, 7.5)
ob_walls.lineart.crease_threshold = 0.0
ob_camera.location = (7.481, -6.508, 5.344)
ob_camera.rotation_euler = (1.109, 0.0, 0.8149)
ob_camera.lock_rotations_4d = False
ob_camera.empty_display_type = 'ARROWS'
ob_camera.color = (0.0, 0.0, 0.0, 0.0)
ob_camera.hide_viewport = True
ob_camera.display_type = 'WIRE'
ob_camera.lineart.crease_threshold = 0.0

# ---- collection membership
col_collection_1.objects.link(ob_door)
col_collection_1.objects.link(ob_walls)
col_collection_1.objects.link(ob_camera)

# ---- scene / render settings (as saved in the file)
scene.camera = ob_camera
scene.frame_start = 1; scene.frame_end = 250; scene.frame_set(1)
scene.render.engine = 'BLENDER_EEVEE_NEXT'
scene.render.resolution_percentage = 50
scene.render.dither_intensity = 0.0
scene.cycles.use_denoising = False
scene.cycles.samples = 128
scene.cycles.sampling_pattern = 'TABULATED_SOBOL'
scene.cycles.light_sampling_threshold = 0.0
scene.cycles.use_adaptive_sampling = False
scene.cycles.use_light_tree = False
scene.cycles.blur_glossy = 0.0
scene.cycles.sample_clamp_indirect = 0.0
scene.view_settings.view_transform = 'Standard'
bpy.context.view_layer.update()

# ---- added for rendering (the .blend has no usable light): sun
light_auto_sun = bpy.data.lights.new('AutoSun', 'SUN')
light_auto_sun.energy = 3.0
light_auto_sun.angle = 0.0523599
ob_auto_sun = bpy.data.objects.new('AutoSun', light_auto_sun)
scene.collection.objects.link(ob_auto_sun)
ob_auto_sun.rotation_euler = (0.872665, 0.174533, 0.523599)
bpy.context.view_layer.update()
